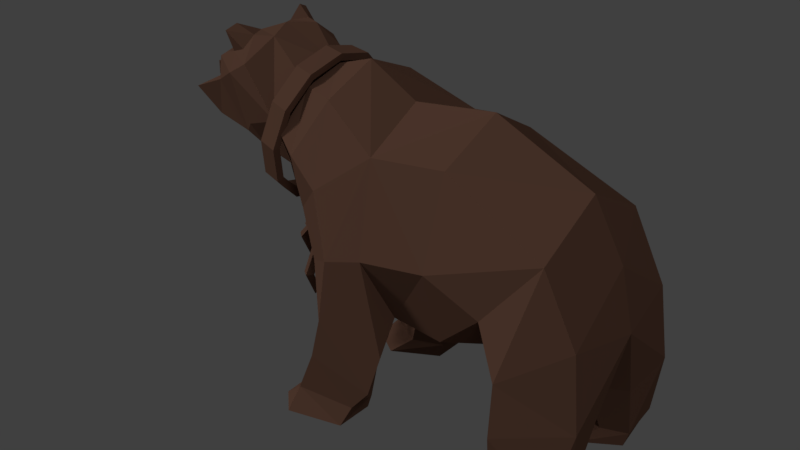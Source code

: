 # Source: bear.blend  (saved by Blender 2.79.0; exported with 4.5.12 LTS)
import bpy
from mathutils import Matrix  # noqa: F401  (used for matrix-valued properties, if any)

bpy.ops.wm.read_factory_settings(use_empty=True)
scene = bpy.context.scene
scene.name = 'Scene'

# ---- collections
col_collection_1 = bpy.data.collections.new('Collection 1'); scene.collection.children.link(col_collection_1)

# ---- materials (node trees are filled in below, after node groups)
mat_color = bpy.data.materials.new('color')
mat_color.alpha_threshold = 0.0
mat_color.use_transparent_shadow = False
mat_color.diffuse_color = (0.1522, 0.07681, 0.05175, 1.0)
mat_color.specular_color = (0.001783, 0.001783, 0.001783)
mat_color.roughness = 0.5

# ---- material node trees

# ---- world
world_world = bpy.data.worlds.new('World'); scene.world = world_world
world_world.color = (0.05088, 0.05088, 0.05088)
world_world.use_sun_shadow = False
world_world.sun_shadow_jitter_overblur = 0.0
world_world.cycles.sampling_method = 'MANUAL'

# ---- lights
light_hemi_001 = bpy.data.lights.new('Hemi.001', 'SUN')
light_hemi_001.transmission_factor = 0.0
light_hemi_001.cutoff_distance = 5.5
light_hemi_001.angle = 0.1993
light_hemi_001.energy = 1.0
light_hemi_001.shadow_buffer_clip_start = 0.5
light_hemi_001.shadow_soft_size = 0.1
light_hemi_001.shadow_cascade_max_distance = 1000.0
light_hemi = bpy.data.lights.new('Hemi', 'SUN')
light_hemi.transmission_factor = 0.0
light_hemi.angle = 0.1993
light_hemi.energy = 0.53
light_hemi.shadow_buffer_clip_start = 0.5
light_hemi.shadow_soft_size = 0.1
light_hemi.shadow_cascade_max_distance = 1000.0

# ---- meshes
me_plane = bpy.data.meshes.new('Plane')
me_plane.from_pydata([(-0.2445, -0.601, 1.163), (0.1648, -0.5782, 1.221), (-0.86, -0.2412, 1.083), (-0.8011, -0.3927, 0.1147), (-0.3611, -0.5657, 0.1375), (-0.1429, -0.5599, 0.5701), (-1.368, -0.2257, 2.1), (-0.1702, -0.4009, 0.7526), (0.1517, -0.403, 0.7264), (0.3761, -0.3031, 0.7579), (-0.698, -0.3628, 0.6261), (0.6362, -0.3168, 0.345), (1.063, -0.4628, 0.573), (0.7979, -0.4423, 1.435), (0.1471, -0.385, 1.732), (-0.2831, -0.4587, 1.711), (-1.381, -0.3059, 2.031), (-1.788, -0.1538, 1.495), (-1.954, -0.1867, 1.645), (-1.679, -0.2375, 1.764), (-1.677, -0.2184, 1.909), (-1.468, -0.2969, 2.0), (-1.419, -0.1208, 2.099), (-1.493, -0.3297, 2.126), (-1.473, -0.2585, 2.157), (-1.493, -0.2062, 1.47), (-1.255, -0.1764, 2.103), (-0.6781, -0.3496, 1.903), (-0.9517, -0.2292, 1.887), (0.7921, -0.1152, 0.4407), (0.4823, -0.522, 1.044), (0.6668, -0.6662, 0.4853), (0.5228, -0.3678, 0.6026), (1.008, -0.439, 1.027), (0.6531, -0.6202, 0.7918), (-0.6233, -0.5491, 1.45), (-0.8473, -0.4851, 1.574), (-1.074, -0.3834, 1.69), (-1.306, -0.3714, 1.974), (-1.442, -0.3678, 1.893), (-1.358, -0.309, 1.58), (-1.329, -0.2137, 1.411), (-1.083, -0.2615, 1.391), (-0.8076, -0.4488, 1.257), (-0.5278, -0.6408, 0.7032), (-0.7421, -0.3328, 0.8904), (-0.6408, -0.5426, 1.019), (-0.4665, -0.6412, 1.105), (-0.6136, -0.1454, 0.7938), (-0.4351, -0.1214, 0.6621), (-0.7293, -0.617, 0.1532), (-0.5795, -0.2647, 0.1063), (-0.4804, -0.181, 0.5575), (-0.3924, -0.3525, 0.09785), (-0.2941, -0.3353, 0.5698), (-0.7641, -0.6876, 1.118e-08), (-0.7064, -0.1952, 1.118e-08), (-0.895, -0.3234, 1.118e-08), (-0.9018, -0.5518, 1.118e-08), (-0.4236, -0.6, 1.118e-08), (-0.4236, -0.3523, 1.118e-08), (-0.7278, -0.3777, 0.3702), (-0.2328, -0.5663, 0.2922), (-0.6068, -0.6289, 0.428), (-0.5082, -0.2228, 0.3317), (-0.3516, -0.3404, 0.3336), (0.5971, -0.3206, 0.1102), (0.9706, -0.55, 0.1314), (0.6532, -0.6208, 0.1527), (0.8201, -0.2398, 0.1025), (0.9766, -0.3071, 0.09465), (0.5943, -0.6531, 1.118e-08), (0.7157, -0.1559, 1.118e-08), (0.5227, -0.2422, 1.118e-08), (0.4256, -0.4495, 1.118e-08), (0.9079, -0.5712, 1.118e-08), (0.9482, -0.3018, 1.118e-08), (1.013, -0.1847, 0.4741), (-0.1675, -1.614e-08, 0.6674), (0.1393, -1.614e-08, 0.6325), (-0.2445, 0.601, 1.163), (0.1648, 0.5782, 1.221), (-0.8214, 0.2263, 1.108), (-0.8011, 0.3927, 0.1147), (-0.3611, 0.5657, 0.1375), (-0.1429, 0.5599, 0.5701), (-1.368, 0.2257, 2.1), (-0.1702, 0.4009, 0.7526), (0.1517, 0.403, 0.7264), (0.3761, 0.3031, 0.7579), (0.5024, -1.614e-08, 0.8123), (-1.077, -1.614e-08, 1.241), (-1.316, -1.614e-08, 1.358), (-1.544, -1.614e-08, 1.338), (-0.698, 0.3628, 0.6261), (-1.9, -1.614e-08, 1.428), (-2.001, -1.614e-08, 1.628), (-1.761, -1.614e-08, 1.766), (-1.72, -1.614e-08, 1.894), (-1.333, -1.614e-08, 2.13), (-0.9251, -1.614e-08, 1.967), (-0.6726, -1.614e-08, 2.05), (-0.351, -1.614e-08, 1.874), (0.1815, -1.614e-08, 1.943), (0.7957, -1.614e-08, 1.665), (0.9874, -1.614e-08, 1.322), (0.6362, 0.3168, 0.345), (1.063, 0.4628, 0.573), (0.7979, 0.4423, 1.435), (0.1471, 0.385, 1.732), (-0.2831, 0.4587, 1.711), (-1.381, 0.3059, 2.031), (-1.788, 0.1538, 1.495), (-1.954, 0.1867, 1.645), (-1.679, 0.2375, 1.764), (-1.677, 0.2184, 1.909), (-1.468, 0.2969, 2.0), (-1.419, 0.1208, 2.099), (-1.493, 0.3297, 2.126), (-1.473, 0.2585, 2.157), (-1.493, 0.2062, 1.47), (-1.255, 0.1764, 2.103), (-0.6781, 0.3496, 1.903), (-0.9517, 0.2292, 1.887), (0.7921, 0.1152, 0.4407), (0.4823, 0.522, 1.044), (0.6668, 0.6662, 0.4853), (0.5228, 0.3678, 0.6026), (1.008, 0.439, 1.027), (0.6531, 0.6202, 0.7918), (1.07, -1.614e-08, 0.9576), (-0.6233, 0.5491, 1.45), (-0.8473, 0.4851, 1.574), (-1.074, 0.3834, 1.69), (-1.306, 0.3714, 1.974), (-1.442, 0.3678, 1.893), (-1.358, 0.309, 1.58), (-1.329, 0.2137, 1.411), (-1.083, 0.2615, 1.391), (-0.7413, 0.4186, 1.261), (-0.8727, 0.3761, 1.329), (-0.7985, -1.614e-08, 0.9974), (-0.554, -1.614e-08, 0.7896), (-0.5278, 0.6408, 0.7032), (-0.7421, 0.3328, 0.8904), (-0.6408, 0.5426, 1.019), (-0.4665, 0.6412, 1.105), (-0.6136, 0.1454, 0.7938), (-0.4351, 0.1214, 0.6621), (-0.7293, 0.617, 0.1532), (-0.5795, 0.2647, 0.1063), (-0.4804, 0.181, 0.5575), (-0.3924, 0.3525, 0.09785), (-0.2941, 0.3353, 0.5698), (-0.7641, 0.6876, 1.118e-08), (-0.7064, 0.1952, 1.118e-08), (-0.895, 0.3234, 1.118e-08), (-0.9018, 0.5518, 1.118e-08), (-0.4236, 0.6, 1.118e-08), (-0.4236, 0.3523, 1.118e-08), (-0.7278, 0.3777, 0.3702), (-0.2328, 0.5663, 0.2922), (-0.6068, 0.6289, 0.428), (-0.5082, 0.2228, 0.3317), (-0.3516, 0.3404, 0.3336), (0.5971, 0.3206, 0.1102), (0.9706, 0.55, 0.1314), (0.6532, 0.6208, 0.1527), (0.8201, 0.2398, 0.1025), (0.9766, 0.3071, 0.09465), (0.5943, 0.6531, 1.118e-08), (0.7157, 0.1559, 1.118e-08), (0.5227, 0.2422, 1.118e-08), (0.4256, 0.4495, 1.118e-08), (0.9079, 0.5712, 1.118e-08), (0.9482, 0.3018, 1.118e-08), (1.013, 0.1847, 0.4741), (-1.712, -0.2063, 1.785), (-1.712, -0.2063, 1.867), (-1.736, -0.1284, 1.785), (-1.736, -0.1284, 1.867), (-1.634, -0.182, 1.785), (-1.634, -0.182, 1.867), (-1.658, -0.1042, 1.785), (-1.658, -0.1042, 1.867), (-1.712, 0.2063, 1.785), (-1.712, 0.2063, 1.867), (-1.736, 0.1284, 1.785), (-1.736, 0.1284, 1.867), (-1.634, 0.182, 1.785), (-1.634, 0.182, 1.867), (-1.658, 0.1042, 1.785), (-1.658, 0.1042, 1.867), (-1.119, 0.4653, 1.596), (-1.167, 0.4082, 1.361), (-1.201, 0.244, 1.186), (-1.214, 0.0168, 1.119), (-1.204, -0.2125, 1.178), (-1.172, -0.3824, 1.347), (-1.124, -0.4473, 1.58), (-1.072, -0.3902, 1.815), (-1.032, -0.226, 1.989), (-1.015, 0.001222, 2.055), (-1.029, 0.2306, 1.996), (-1.067, 0.4005, 1.828), (-0.9987, 0.4867, 1.572), (-1.047, 0.4274, 1.338), (-1.081, 0.2559, 1.162), (-1.094, 0.01691, 1.095), (-1.084, -0.2244, 1.154), (-1.052, -0.4019, 1.324), (-1.004, -0.4692, 1.557), (-0.9528, -0.4098, 1.79), (-0.912, -0.2384, 1.964), (-0.8953, 0.0005097, 2.031), (-0.909, 0.2417, 1.972), (-0.9478, 0.4192, 1.804), (-1.112, 0.4206, 1.594), (-1.157, 0.369, 1.381), (-1.191, 0.2209, 1.223), (-1.205, 0.01603, 1.163), (-1.194, -0.1907, 1.216), (-1.162, -0.3439, 1.369), (-1.117, -0.4026, 1.58), (-1.071, -0.3509, 1.792), (-1.037, -0.2029, 1.95), (-1.024, 0.001987, 2.01), (-1.034, 0.2087, 1.957), (-1.067, 0.3619, 1.805), (-0.9917, 0.4419, 1.57), (-1.037, 0.3876, 1.357), (-1.071, 0.2317, 1.199), (-1.085, 0.0161, 1.139), (-1.074, -0.2015, 1.192), (-1.042, -0.3628, 1.345), (-0.9967, -0.4245, 1.556), (-0.9511, -0.3702, 1.768), (-0.917, -0.2143, 1.926), (-0.9036, 0.001319, 1.986), (-0.9145, 0.2189, 1.933), (-0.9468, 0.3802, 1.781), (-1.047, 0.06373, 0.7568), (-0.9964, 0.03959, 0.7565), (-1.013, -0.005383, 0.7572), (-1.065, 0.01872, 0.7575), (-1.161, 0.04557, 0.6041), (-1.152, 0.007855, 0.5646), (-1.137, -0.03369, 0.6043), (-1.146, 0.003693, 0.6437), (-1.266, 0.03649, 0.7578), (-1.294, 5.393e-05, 0.7576), (-1.243, -0.0437, 0.758), (-1.217, -0.005506, 0.7581), (-1.146, 0.03759, 0.9082), (-1.135, 0.005062, 0.9464), (-1.119, -0.03478, 0.9088), (-1.135, 0.002733, 0.8705), (-1.054, -0.101, 0.9148), (-1.083, -0.1445, 0.9147), (-1.134, -0.1133, 0.9145), (-1.105, -0.06956, 0.9146), (-1.101, 0.009216, 0.7636), (-1.141, 0.001516, 0.7251), (-1.178, -0.003782, 0.7639), (-1.137, 0.001567, 0.8024), (-1.125, 0.1058, 0.9132), (-1.164, 0.1369, 0.9128), (-1.196, 0.1011, 0.9131), (-1.154, 0.06647, 0.9136), (-1.1, 0.0127, 1.063), (-1.144, 0.01295, 1.101), (-1.182, 0.01086, 1.062), (-1.138, 0.009072, 1.025), (-1.259, -0.02059, 1.095), (-1.303, 0.02125, 1.094), (-1.268, 0.05656, 1.094), (-1.224, 0.01504, 1.095), (-1.121, -0.03367, 0.9472), (-1.134, 0.003551, 0.909), (-1.146, 0.03976, 0.9466), (-1.136, 0.007111, 0.9847), (-1.02, -0.02005, 1.097), (-0.9902, 0.01984, 1.097), (-1.034, 0.05477, 1.096), (-1.064, 0.01516, 1.096), (-1.153, -0.02223, 1.246), (-1.157, 0.01692, 1.285), (-1.156, 0.05641, 1.246), (-1.152, 0.01698, 1.207), (-1.208, 0.1259, 0.5639), (-1.177, 0.1655, 0.5633), (-1.14, 0.128, 0.5633), (-1.169, 0.08704, 0.5639), (-1.196, 0.04164, 0.4209), (-1.157, 0.05076, 0.3814), (-1.119, 0.03994, 0.4183), (-1.157, 0.02919, 0.4579), (-1.163, -0.1085, 0.564), (-1.118, -0.1421, 0.5635), (-1.085, -0.1009, 0.5635), (-1.132, -0.06896, 0.564), (-1.18, -0.003186, 0.719), (-1.139, 0.001301, 0.7576), (-1.103, 0.009177, 0.7186), (-1.144, 0.002438, 0.6798), (-1.19, -0.02244, 0.4076), (-1.154, -0.009518, 0.4457), (-1.149, -0.03407, 0.3719), (-1.112, -0.0196, 0.4098)], [(90, 105)], [(7, 8, 1, 0), (78, 79, 8, 7), (90, 9, 8, 79), (15, 14, 103, 102), (1, 14, 15), (104, 103, 14, 13), (13, 14, 1), (104, 13, 105), (98, 97, 19, 20), (97, 96, 18, 19), (95, 17, 18), (21, 23, 24, 22), (20, 21, 22), (98, 22, 99), (93, 25, 17, 95), (17, 25, 19, 18), (23, 16, 6, 24), (24, 6, 22), (23, 21, 16), (26, 99, 22, 6), (100, 28, 27, 101), (101, 27, 15, 102), (8, 9, 30), (1, 8, 30), (13, 1, 30), (13, 30, 34), (32, 34, 30, 9), (31, 34, 32), (12, 33, 34), (13, 33, 105), (12, 130, 33), (29, 90, 130, 77), (33, 130, 105), (28, 37, 36, 27), (27, 36, 35, 15), (100, 99, 26, 28), (38, 26, 6, 16), (37, 28, 26, 38), (21, 39, 38, 16), (39, 21, 20), (19, 39, 20), (25, 40, 39, 19), (37, 38, 39, 40), (41, 40, 25), (41, 42, 37, 40), (92, 91, 42, 41), (92, 41, 25, 93), (35, 36, 43), (36, 37, 42, 43), (2, 43, 42, 91), (45, 46, 43, 2), (10, 44, 46, 45), (15, 35, 47, 0), (46, 44, 47), (47, 35, 43, 46), (0, 47, 44, 5), (0, 5, 7), (2, 91, 141), (45, 2, 141), (142, 48, 45, 141), (78, 49, 48, 142), (78, 7, 49), (61, 63, 44, 10), (62, 5, 44, 63), (61, 10, 52, 64), (65, 64, 52, 54), (62, 65, 54, 5), (5, 54, 7), (49, 7, 54, 52), (52, 10, 48, 49), (10, 45, 48), (57, 3, 51, 56), (58, 3, 57), (50, 3, 58), (55, 50, 58), (59, 4, 50, 55), (53, 4, 59, 60), (53, 60, 56, 51), (4, 53, 65, 62), (53, 51, 64, 65), (3, 61, 64, 51), (4, 62, 63, 50), (3, 50, 63, 61), (57, 56, 55, 58), (59, 55, 56, 60), (73, 66, 69, 72), (74, 66, 73), (68, 66, 74), (71, 68, 74), (75, 67, 68, 71), (70, 67, 75, 76), (70, 76, 72, 69), (73, 72, 71, 74), (75, 71, 72, 76), (68, 31, 11, 66), (31, 68, 67, 12), (69, 29, 77, 70), (69, 66, 11, 29), (32, 90, 29, 11), (90, 32, 9), (77, 130, 12), (70, 77, 12, 67), (31, 12, 34), (87, 80, 81, 88), (78, 87, 88, 79), (90, 79, 88, 89), (110, 102, 103, 109), (110, 109, 81), (104, 108, 109, 103), (108, 81, 109), (104, 105, 108), (98, 115, 114, 97), (97, 114, 113, 96), (113, 112, 95), (116, 117, 119, 118), (117, 116, 115), (98, 99, 117), (93, 95, 112, 120), (112, 113, 114, 120), (118, 119, 86, 111), (119, 117, 86), (118, 111, 116), (121, 86, 117, 99), (100, 101, 122, 123), (101, 102, 110, 122), (88, 125, 89), (81, 125, 88), (108, 125, 81), (129, 125, 108), (127, 89, 125, 129), (127, 129, 126), (107, 129, 128), (108, 105, 128), (107, 128, 130), (124, 176, 130, 90), (128, 105, 130), (123, 122, 132, 133), (122, 110, 131, 132), (100, 123, 121, 99), (134, 111, 86, 121), (133, 134, 121, 123), (116, 111, 134, 135), (135, 115, 116), (114, 115, 135), (120, 114, 135, 136), (133, 136, 135, 134), (137, 120, 136), (137, 136, 133, 138), (92, 137, 138, 91), (92, 93, 120, 137), (139, 82, 140), (131, 139, 140, 132), (132, 140, 138, 133), (82, 91, 138, 140), (144, 82, 139, 145), (94, 144, 145, 143), (110, 80, 146, 131), (145, 146, 143), (146, 145, 139, 131), (80, 85, 143, 146), (80, 87, 85), (82, 141, 91), (144, 141, 82), (142, 141, 144, 147), (78, 142, 147, 148), (78, 148, 87), (160, 94, 143, 162), (161, 162, 143, 85), (160, 163, 151, 94), (164, 153, 151, 163), (161, 85, 153, 164), (85, 87, 153), (148, 151, 153, 87), (151, 148, 147, 94), (94, 147, 144), (156, 155, 150, 83), (157, 156, 83), (149, 157, 83), (154, 157, 149), (158, 154, 149, 84), (152, 159, 158, 84), (152, 150, 155, 159), (84, 161, 164, 152), (152, 164, 163, 150), (83, 150, 163, 160), (84, 149, 162, 161), (83, 160, 162, 149), (156, 157, 154, 155), (158, 159, 155, 154), (172, 171, 168, 165), (173, 172, 165), (167, 173, 165), (170, 173, 167), (174, 170, 167, 166), (169, 175, 174, 166), (169, 168, 171, 175), (172, 173, 170, 171), (174, 175, 171, 170), (167, 165, 106, 126), (126, 107, 166, 167), (168, 169, 176, 124), (168, 124, 106, 165), (127, 106, 124, 90), (90, 89, 127), (176, 107, 130), (169, 166, 107, 176), (126, 129, 107), (98, 20, 22), (96, 95, 18), (96, 113, 95), (98, 117, 115), (0, 1, 15), (80, 110, 81), (128, 129, 108), (33, 13, 34), (11, 31, 32), (106, 127, 126), (177, 178, 180, 179), (179, 180, 184, 183), (183, 184, 182, 181), (181, 182, 178, 177), (179, 183, 181, 177), (184, 180, 178, 182), (185, 187, 188, 186), (187, 191, 192, 188), (191, 189, 190, 192), (189, 185, 186, 190), (187, 185, 189, 191), (192, 190, 186, 188), (201, 200, 212, 213), (198, 197, 209, 210), (193, 204, 216, 205), (195, 194, 206, 207), (202, 201, 213, 214), (199, 198, 210, 211), (196, 195, 207, 208), (203, 202, 214, 215), (200, 199, 211, 212), (197, 196, 208, 209), (204, 203, 215, 216), (194, 193, 205, 206), (225, 237, 236, 224), (222, 234, 233, 221), (217, 229, 240, 228), (219, 231, 230, 218), (226, 238, 237, 225), (223, 235, 234, 222), (220, 232, 231, 219), (227, 239, 238, 226), (224, 236, 235, 223), (221, 233, 232, 220), (228, 240, 239, 227), (218, 230, 229, 217), (193, 194, 218, 217), (194, 195, 219, 218), (195, 196, 220, 219), (196, 197, 221, 220), (197, 198, 222, 221), (198, 199, 223, 222), (199, 200, 224, 223), (200, 201, 225, 224), (201, 202, 226, 225), (202, 203, 227, 226), (203, 204, 228, 227), (204, 193, 217, 228), (206, 205, 229, 230), (207, 206, 230, 231), (208, 207, 231, 232), (209, 208, 232, 233), (210, 209, 233, 234), (211, 210, 234, 235), (212, 211, 235, 236), (213, 212, 236, 237), (214, 213, 237, 238), (215, 214, 238, 239), (216, 215, 239, 240), (205, 216, 240, 229), (241, 245, 248, 244), (242, 246, 245, 241), (243, 247, 246, 242), (244, 248, 247, 243), (245, 249, 252, 248), (246, 250, 249, 245), (247, 251, 250, 246), (248, 252, 251, 247), (249, 253, 256, 252), (250, 254, 253, 249), (251, 255, 254, 250), (252, 256, 255, 251), (253, 241, 244, 256), (254, 242, 241, 253), (255, 243, 242, 254), (256, 244, 243, 255), (257, 261, 264, 260), (258, 262, 261, 257), (259, 263, 262, 258), (260, 264, 263, 259), (261, 265, 268, 264), (262, 266, 265, 261), (263, 267, 266, 262), (264, 268, 267, 263), (265, 269, 272, 268), (266, 270, 269, 265), (267, 271, 270, 266), (268, 272, 271, 267), (269, 257, 260, 272), (270, 258, 257, 269), (271, 259, 258, 270), (272, 260, 259, 271), (273, 277, 280, 276), (274, 278, 277, 273), (275, 279, 278, 274), (276, 280, 279, 275), (277, 281, 284, 280), (278, 282, 281, 277), (279, 283, 282, 278), (280, 284, 283, 279), (281, 285, 288, 284), (282, 286, 285, 281), (283, 287, 286, 282), (284, 288, 287, 283), (285, 273, 276, 288), (286, 274, 273, 285), (287, 275, 274, 286), (288, 276, 275, 287), (289, 293, 296, 292), (290, 294, 293, 289), (291, 295, 294, 290), (292, 296, 295, 291), (305, 297, 300, 306), (307, 298, 297, 305), (308, 299, 298, 307), (306, 300, 299, 308), (297, 301, 304, 300), (298, 302, 301, 297), (299, 303, 302, 298), (300, 304, 303, 299), (301, 289, 292, 304), (302, 290, 289, 301), (303, 291, 290, 302), (304, 292, 291, 303), (306, 308, 307, 305), (296, 293, 294, 295)])
_uv = me_plane.uv_layers.new(name='UVMap')
_uv.uv.foreach_set('vector', [0.3156, 0.5695, 0.3173, 0.5614, 0.3332, 0.5654, 0.3289, 0.5742, 0.3969, 0.6589, 0.3982, 0.6682, 0.3868, 0.6689, 0.3855, 0.6592, 0.4011, 0.6775, 0.3911, 0.675, 0.3868, 0.6689, 0.3982, 0.6682, 0.3748, 0.5829, 0.3683, 0.5941, 0.3552, 0.5904, 0.3611, 0.5766, 0.3786, 0.6021, 0.3683, 0.5941, 0.3748, 0.5829, 0.3519, 0.6109, 0.3552, 0.5904, 0.3683, 0.5941, 0.3664, 0.6162, 0.3664, 0.6162, 0.3683, 0.5941, 0.3786, 0.6021, 0.3519, 0.6109, 0.3664, 0.6162, 0.3534, 0.6205, 0.3293, 0.6279, 0.3256, 0.6271, 0.3294, 0.6219, 0.3331, 0.6241, 0.4351, 0.6931, 0.4289, 0.6925, 0.4283, 0.6876, 0.4351, 0.6863, 0.3154, 0.6259, 0.3202, 0.622, 0.3234, 0.6276, 0.3691, 0.6919, 0.3652, 0.6919, 0.3654, 0.6899, 0.3691, 0.6869, 0.4497, 0.6165, 0.4457, 0.6133, 0.4497, 0.6083, 0.4495, 0.5822, 0.4465, 0.5724, 0.4495, 0.569, 0.3157, 0.6161, 0.3224, 0.6139, 0.3202, 0.622, 0.3154, 0.6259, 0.3202, 0.622, 0.3224, 0.6139, 0.3294, 0.6219, 0.3234, 0.6276, 0.3791, 0.5436, 0.3783, 0.5478, 0.3752, 0.5468, 0.3766, 0.5434, 0.3766, 0.5434, 0.3752, 0.5468, 0.3728, 0.5449, 0.3418, 0.6211, 0.3381, 0.6192, 0.3397, 0.6174, 0.3727, 0.5497, 0.3683, 0.5462, 0.3728, 0.5449, 0.3752, 0.5468, 0.3659, 0.5596, 0.3733, 0.5611, 0.3738, 0.569, 0.3626, 0.5655, 0.3626, 0.5655, 0.3738, 0.569, 0.3748, 0.5829, 0.3611, 0.5766, 0.3277, 0.6937, 0.3225, 0.6937, 0.3228, 0.6823, 0.3332, 0.5654, 0.3173, 0.5614, 0.33, 0.5561, 0.3418, 0.5548, 0.3332, 0.5654, 0.33, 0.5561, 0.3418, 0.5548, 0.33, 0.5561, 0.3258, 0.5472, 0.3163, 0.5512, 0.3258, 0.5472, 0.33, 0.5561, 0.3185, 0.5577, 0.3183, 0.5421, 0.3258, 0.5472, 0.3163, 0.5512, 0.3728, 0.6345, 0.3683, 0.6271, 0.3791, 0.6213, 0.3664, 0.6162, 0.3683, 0.6271, 0.3534, 0.6205, 0.3031, 0.6545, 0.3183, 0.6635, 0.3049, 0.6673, 0.4222, 0.6779, 0.4283, 0.6915, 0.4109, 0.6915, 0.415, 0.6769, 0.3049, 0.6673, 0.3183, 0.6635, 0.3189, 0.6736, 0.3733, 0.5611, 0.3807, 0.561, 0.3825, 0.5692, 0.3738, 0.569, 0.3738, 0.569, 0.3825, 0.5692, 0.3833, 0.5773, 0.3748, 0.5829, 0.3659, 0.5596, 0.3683, 0.5462, 0.3727, 0.5497, 0.3733, 0.5611, 0.3799, 0.5509, 0.3727, 0.5497, 0.3752, 0.5468, 0.3783, 0.5478, 0.3807, 0.561, 0.3733, 0.5611, 0.3727, 0.5497, 0.3799, 0.5509, 0.3381, 0.6192, 0.3364, 0.6162, 0.3397, 0.6139, 0.3397, 0.6174, 0.3364, 0.6162, 0.3381, 0.6192, 0.3331, 0.6241, 0.3294, 0.6219, 0.3364, 0.6162, 0.3331, 0.6241, 0.3224, 0.6139, 0.3278, 0.6107, 0.3364, 0.6162, 0.3294, 0.6219, 0.3339, 0.6043, 0.3397, 0.6139, 0.3364, 0.6162, 0.3278, 0.6107, 0.3222, 0.609, 0.3278, 0.6107, 0.3224, 0.6139, 0.3222, 0.609, 0.3241, 0.6021, 0.3339, 0.6043, 0.3278, 0.6107, 0.3964, 0.6192, 0.3967, 0.6272, 0.3899, 0.6265, 0.3903, 0.619, 0.3964, 0.6192, 0.3903, 0.619, 0.3901, 0.6136, 0.3951, 0.6126, 0.3331, 0.5879, 0.3339, 0.5959, 0.3251, 0.5911, 0.3339, 0.5959, 0.3339, 0.6043, 0.3241, 0.6021, 0.3251, 0.5911, 0.3172, 0.5928, 0.3251, 0.5911, 0.3241, 0.6021, 0.3165, 0.6035, 0.3141, 0.5861, 0.3212, 0.5826, 0.3251, 0.5911, 0.3172, 0.5928, 0.3078, 0.5811, 0.3149, 0.5743, 0.3212, 0.5826, 0.3141, 0.5861, 0.3414, 0.5844, 0.3331, 0.5879, 0.3262, 0.5782, 0.3289, 0.5742, 0.3212, 0.5826, 0.3149, 0.5743, 0.3262, 0.5782, 0.3262, 0.5782, 0.3331, 0.5879, 0.3251, 0.5911, 0.3212, 0.5826, 0.3289, 0.5742, 0.3262, 0.5782, 0.3149, 0.5743, 0.3131, 0.5643, 0.3827, 0.6345, 0.3827, 0.6515, 0.3775, 0.6471, 0.3894, 0.6356, 0.3967, 0.6272, 0.3963, 0.6375, 0.3858, 0.6409, 0.3894, 0.6356, 0.3963, 0.6375, 0.396, 0.6464, 0.3914, 0.645, 0.3858, 0.6409, 0.3963, 0.6375, 0.3969, 0.6589, 0.392, 0.6513, 0.3914, 0.645, 0.396, 0.6464, 0.3969, 0.6589, 0.3855, 0.6592, 0.392, 0.6513, 0.3008, 0.5782, 0.3067, 0.5726, 0.3149, 0.5743, 0.3078, 0.5811, 0.305, 0.5626, 0.3131, 0.5643, 0.3149, 0.5743, 0.3067, 0.5726, 0.4357, 0.6329, 0.4341, 0.6256, 0.443, 0.6244, 0.4437, 0.6308, 0.4379, 0.6103, 0.4434, 0.6084, 0.4453, 0.6152, 0.4388, 0.6177, 0.432, 0.6107, 0.4379, 0.6103, 0.4388, 0.6177, 0.4324, 0.6197, 0.4324, 0.6197, 0.4388, 0.6177, 0.4366, 0.6244, 0.4457, 0.6185, 0.4366, 0.6244, 0.4388, 0.6177, 0.4453, 0.6152, 0.3893, 0.651, 0.3833, 0.6445, 0.3914, 0.645, 0.392, 0.6513, 0.4437, 0.6394, 0.4498, 0.6359, 0.4498, 0.6435, 0.4372, 0.6454, 0.4364, 0.6408, 0.4436, 0.6379, 0.4437, 0.6427, 0.432, 0.6452, 0.4364, 0.6408, 0.4372, 0.6454, 0.4323, 0.6383, 0.4364, 0.6408, 0.432, 0.6452, 0.4488, 0.6922, 0.4447, 0.6922, 0.4484, 0.6863, 0.4471, 0.5978, 0.4498, 0.5967, 0.4498, 0.6079, 0.4457, 0.6083, 0.447, 0.5874, 0.4406, 0.5888, 0.4395, 0.5841, 0.4471, 0.5843, 0.4365, 0.603, 0.4364, 0.5999, 0.4457, 0.5967, 0.4426, 0.6012, 0.4406, 0.5888, 0.447, 0.5874, 0.4471, 0.5948, 0.441, 0.5944, 0.4365, 0.603, 0.4426, 0.6012, 0.4434, 0.6084, 0.4379, 0.6103, 0.4364, 0.6408, 0.4357, 0.6329, 0.4437, 0.6308, 0.4436, 0.6379, 0.2999, 0.5636, 0.305, 0.5626, 0.3067, 0.5726, 0.2982, 0.572, 0.2936, 0.5763, 0.2982, 0.572, 0.3067, 0.5726, 0.3008, 0.5782, 0.2938, 0.6865, 0.2995, 0.6823, 0.2978, 0.6971, 0.2936, 0.6933, 0.308, 0.6938, 0.2978, 0.6971, 0.2995, 0.6823, 0.308, 0.6864, 0.4462, 0.5535, 0.4454, 0.5492, 0.4519, 0.547, 0.4522, 0.5516, 0.4395, 0.5538, 0.4454, 0.5492, 0.4462, 0.5535, 0.4397, 0.5459, 0.4454, 0.5492, 0.4395, 0.5538, 0.4438, 0.5768, 0.4395, 0.5773, 0.445, 0.569, 0.445, 0.5833, 0.4413, 0.5841, 0.4395, 0.5773, 0.4438, 0.5768, 0.3055, 0.6389, 0.2983, 0.6413, 0.2967, 0.637, 0.3051, 0.6359, 0.4181, 0.6655, 0.4198, 0.6629, 0.4277, 0.6652, 0.4231, 0.6671, 0.4466, 0.6549, 0.4429, 0.6603, 0.4387, 0.6454, 0.446, 0.6479, 0.432, 0.6526, 0.4387, 0.6454, 0.4429, 0.6603, 0.4349, 0.6603, 0.3086, 0.5385, 0.3183, 0.5421, 0.3095, 0.5456, 0.3029, 0.5434, 0.2936, 0.6501, 0.2937, 0.6399, 0.2983, 0.6413, 0.3031, 0.6545, 0.4231, 0.6671, 0.4222, 0.6779, 0.415, 0.6769, 0.4181, 0.6655, 0.4519, 0.547, 0.4454, 0.5492, 0.445, 0.5422, 0.4522, 0.5385, 0.3887, 0.6808, 0.4011, 0.6775, 0.3964, 0.6894, 0.389, 0.6861, 0.4011, 0.6775, 0.3887, 0.6808, 0.3911, 0.675, 0.3107, 0.6498, 0.3183, 0.6635, 0.3031, 0.6545, 0.3055, 0.6389, 0.3107, 0.6498, 0.3031, 0.6545, 0.2983, 0.6413, 0.3833, 0.6258, 0.3728, 0.6345, 0.3791, 0.6213, 0.419, 0.5615, 0.423, 0.5744, 0.4107, 0.5762, 0.4095, 0.5607, 0.3969, 0.6589, 0.4095, 0.657, 0.4109, 0.6667, 0.3982, 0.6682, 0.4011, 0.6775, 0.3982, 0.6682, 0.4109, 0.6667, 0.4092, 0.6733, 0.4521, 0.5634, 0.4395, 0.569, 0.4401, 0.5553, 0.4521, 0.5538, 0.4226, 0.591, 0.4092, 0.5917, 0.4107, 0.5762, 0.3519, 0.6109, 0.3418, 0.6115, 0.3469, 0.5901, 0.3552, 0.5904, 0.3906, 0.5827, 0.4107, 0.5762, 0.4092, 0.5917, 0.3186, 0.6823, 0.3189, 0.6736, 0.331, 0.6732, 0.3324, 0.6475, 0.3363, 0.6434, 0.3402, 0.6454, 0.3353, 0.6503, 0.3353, 0.6503, 0.3402, 0.6454, 0.3407, 0.6543, 0.3374, 0.6581, 0.401, 0.5975, 0.3997, 0.6037, 0.3941, 0.6013, 0.3608, 0.6869, 0.3608, 0.6927, 0.3574, 0.6905, 0.3572, 0.6883, 0.3312, 0.6357, 0.3366, 0.6361, 0.3363, 0.6434, 0.3744, 0.5385, 0.3683, 0.5462, 0.3661, 0.5436, 0.3951, 0.6126, 0.3941, 0.6013, 0.3997, 0.6037, 0.4025, 0.6125, 0.3708, 0.6361, 0.3775, 0.6345, 0.3764, 0.6429, 0.3656, 0.6424, 0.3611, 0.6908, 0.3608, 0.6893, 0.3637, 0.6869, 0.3652, 0.6887, 0.3622, 0.5407, 0.3661, 0.5436, 0.3627, 0.5444, 0.3611, 0.6908, 0.3652, 0.6887, 0.3652, 0.6913, 0.3629, 0.5478, 0.3627, 0.5444, 0.3661, 0.5436, 0.3683, 0.5462, 0.4308, 0.6594, 0.4243, 0.6629, 0.4184, 0.6546, 0.4273, 0.6544, 0.3626, 0.5655, 0.3611, 0.5766, 0.3493, 0.5781, 0.3543, 0.5653, 0.4095, 0.5607, 0.4009, 0.5707, 0.4019, 0.5616, 0.4107, 0.5762, 0.4009, 0.5707, 0.4095, 0.5607, 0.3906, 0.5827, 0.4009, 0.5707, 0.4107, 0.5762, 0.3969, 0.5631, 0.4009, 0.5707, 0.3906, 0.5827, 0.3406, 0.6682, 0.3412, 0.6742, 0.3312, 0.6742, 0.3318, 0.6653, 0.3406, 0.6682, 0.3318, 0.6653, 0.3374, 0.6581, 0.3833, 0.5563, 0.3969, 0.5631, 0.3845, 0.5702, 0.331, 0.6732, 0.3189, 0.6736, 0.3312, 0.6627, 0.3308, 0.6496, 0.3312, 0.6627, 0.3183, 0.6635, 0.3697, 0.6766, 0.3656, 0.678, 0.3572, 0.6643, 0.3715, 0.6627, 0.3312, 0.6627, 0.3189, 0.6736, 0.3183, 0.6635, 0.4273, 0.6544, 0.4184, 0.6546, 0.4212, 0.643, 0.4281, 0.6465, 0.4331, 0.5967, 0.4226, 0.591, 0.4336, 0.5831, 0.4395, 0.5868, 0.3659, 0.5596, 0.3605, 0.5586, 0.3629, 0.5478, 0.3683, 0.5462, 0.3395, 0.6317, 0.3365, 0.6335, 0.3334, 0.6332, 0.333, 0.6311, 0.3654, 0.6551, 0.3764, 0.6546, 0.3775, 0.6596, 0.3674, 0.6627, 0.3366, 0.6361, 0.3365, 0.6335, 0.3395, 0.6317, 0.3407, 0.6362, 0.3407, 0.6362, 0.3363, 0.6434, 0.3366, 0.6361, 0.3402, 0.6454, 0.3363, 0.6434, 0.3407, 0.6362, 0.3656, 0.6424, 0.3764, 0.6429, 0.3766, 0.6499, 0.3668, 0.6469, 0.3654, 0.6551, 0.3668, 0.6469, 0.3766, 0.6499, 0.3764, 0.6546, 0.4031, 0.6178, 0.4025, 0.6125, 0.407, 0.6153, 0.3614, 0.6453, 0.3668, 0.6469, 0.3654, 0.6551, 0.3572, 0.6505, 0.3964, 0.6192, 0.4031, 0.6178, 0.4055, 0.6251, 0.3967, 0.6272, 0.3964, 0.6192, 0.3951, 0.6126, 0.4025, 0.6125, 0.4031, 0.6178, 0.4109, 0.6358, 0.4037, 0.6353, 0.4095, 0.6315, 0.4151, 0.6398, 0.4212, 0.6355, 0.4249, 0.6373, 0.4212, 0.643, 0.4212, 0.643, 0.4249, 0.6373, 0.432, 0.6394, 0.4281, 0.6465, 0.4037, 0.6353, 0.3967, 0.6272, 0.4055, 0.6251, 0.4095, 0.6315, 0.4244, 0.626, 0.4275, 0.6331, 0.4212, 0.6355, 0.4174, 0.6276, 0.4239, 0.6185, 0.4244, 0.626, 0.4174, 0.6276, 0.4141, 0.6181, 0.4226, 0.591, 0.423, 0.5744, 0.43, 0.5726, 0.4336, 0.5831, 0.4174, 0.6276, 0.4109, 0.6297, 0.4141, 0.6181, 0.4109, 0.6297, 0.4174, 0.6276, 0.4212, 0.6355, 0.4151, 0.6398, 0.423, 0.5744, 0.4198, 0.5561, 0.4319, 0.5602, 0.43, 0.5726, 0.3572, 0.6725, 0.352, 0.6611, 0.3572, 0.6558, 0.4037, 0.6353, 0.3963, 0.6375, 0.3967, 0.6272, 0.4382, 0.6863, 0.4402, 0.6932, 0.4351, 0.6932, 0.396, 0.6464, 0.3963, 0.6375, 0.4058, 0.6391, 0.4001, 0.6442, 0.4283, 0.6678, 0.4386, 0.6636, 0.4427, 0.6645, 0.4373, 0.6685, 0.3969, 0.6589, 0.3993, 0.6507, 0.4095, 0.657, 0.4253, 0.6109, 0.4239, 0.6185, 0.4141, 0.6181, 0.4174, 0.6102, 0.4226, 0.5475, 0.4342, 0.5517, 0.4319, 0.5602, 0.4198, 0.5561, 0.4483, 0.6787, 0.4398, 0.679, 0.4391, 0.672, 0.4481, 0.6711, 0.3493, 0.6472, 0.3493, 0.6547, 0.3434, 0.6529, 0.3447, 0.646, 0.357, 0.6468, 0.3572, 0.6558, 0.3493, 0.6547, 0.3493, 0.6472, 0.3572, 0.6558, 0.352, 0.6611, 0.3493, 0.6547, 0.3418, 0.6565, 0.3434, 0.6529, 0.3493, 0.6547, 0.352, 0.6611, 0.4391, 0.672, 0.4373, 0.6685, 0.4427, 0.6645, 0.4481, 0.6711, 0.4481, 0.6711, 0.4427, 0.6645, 0.4496, 0.6629, 0.4407, 0.6933, 0.4402, 0.6872, 0.4447, 0.6863, 0.4447, 0.6934, 0.4277, 0.5977, 0.432, 0.6004, 0.4279, 0.6032, 0.4217, 0.602, 0.4277, 0.5977, 0.4279, 0.6032, 0.4218, 0.5967, 0.4277, 0.5977, 0.4217, 0.602, 0.4286, 0.5385, 0.4395, 0.5386, 0.4378, 0.5432, 0.4264, 0.5427, 0.3496, 0.6399, 0.3495, 0.6367, 0.357, 0.6365, 0.3563, 0.6411, 0.3496, 0.6399, 0.3457, 0.6387, 0.3429, 0.6345, 0.3495, 0.6367, 0.3563, 0.6411, 0.357, 0.6468, 0.3493, 0.6472, 0.3496, 0.6399, 0.3496, 0.6399, 0.3493, 0.6472, 0.3447, 0.646, 0.3457, 0.6387, 0.4496, 0.6863, 0.4416, 0.6859, 0.4398, 0.679, 0.4483, 0.6787, 0.4264, 0.5427, 0.4378, 0.5432, 0.4342, 0.5517, 0.4226, 0.5475, 0.4279, 0.6032, 0.4253, 0.6109, 0.4174, 0.6102, 0.4217, 0.602, 0.3082, 0.6934, 0.308, 0.6866, 0.3122, 0.6823, 0.3139, 0.6969, 0.3225, 0.6843, 0.3225, 0.6916, 0.3139, 0.6969, 0.3122, 0.6823, 0.3775, 0.658, 0.3776, 0.6522, 0.382, 0.6515, 0.3815, 0.6581, 0.382, 0.6622, 0.3775, 0.658, 0.3815, 0.6581, 0.3393, 0.6835, 0.3312, 0.6892, 0.3317, 0.6835, 0.3393, 0.6886, 0.3312, 0.6892, 0.3393, 0.6835, 0.3891, 0.5387, 0.3991, 0.5388, 0.397, 0.5435, 0.387, 0.5428, 0.3238, 0.6357, 0.3231, 0.6328, 0.3309, 0.6311, 0.3312, 0.6355, 0.3238, 0.6357, 0.3206, 0.6352, 0.317, 0.6318, 0.3231, 0.6328, 0.3508, 0.688, 0.3442, 0.6869, 0.3418, 0.6792, 0.356, 0.6845, 0.3487, 0.6725, 0.356, 0.676, 0.356, 0.6845, 0.3418, 0.6792, 0.3393, 0.6835, 0.3317, 0.6835, 0.3316, 0.6764, 0.3393, 0.6742, 0.397, 0.5538, 0.3833, 0.5563, 0.387, 0.5428, 0.397, 0.5435, 0.3206, 0.6352, 0.3238, 0.6357, 0.3217, 0.6478, 0.3178, 0.6456, 0.3739, 0.6869, 0.3697, 0.6766, 0.3779, 0.678, 0.3806, 0.6844, 0.3796, 0.6695, 0.3779, 0.678, 0.3697, 0.6766, 0.3715, 0.6627, 0.3715, 0.6627, 0.3806, 0.6633, 0.3796, 0.6695, 0.3217, 0.6478, 0.3308, 0.6496, 0.3183, 0.6635, 0.3238, 0.6357, 0.3312, 0.6355, 0.3308, 0.6496, 0.3217, 0.6478, 0.397, 0.5538, 0.3969, 0.5631, 0.3833, 0.5563, 0.4495, 0.5822, 0.445, 0.5826, 0.4465, 0.5724, 0.3201, 0.6311, 0.3154, 0.6259, 0.3234, 0.6276, 0.395, 0.5967, 0.401, 0.5975, 0.3941, 0.6013, 0.3324, 0.6475, 0.3312, 0.6357, 0.3363, 0.6434, 0.3289, 0.5742, 0.3332, 0.5654, 0.3414, 0.5844, 0.423, 0.5744, 0.4226, 0.591, 0.4107, 0.5762, 0.3845, 0.5702, 0.3969, 0.5631, 0.3906, 0.5827, 0.3683, 0.6271, 0.3664, 0.6162, 0.3791, 0.6213, 0.3095, 0.5456, 0.3183, 0.5421, 0.3163, 0.5512, 0.4491, 0.6359, 0.4437, 0.6326, 0.4491, 0.6244, 0.9166, 0.05108, 0.9606, 0.05108, 0.9606, 0.09515, 0.9166, 0.09515, 0.8725, 0.1392, 0.8725, 0.1833, 0.8284, 0.1833, 0.8284, 0.1392, 0.8725, 0.09515, 0.8284, 0.09515, 0.8284, 0.05108, 0.8725, 0.05108, 0.8284, 0.1392, 0.8284, 0.09515, 0.8725, 0.09515, 0.8725, 0.1392, 0.9166, 0.09515, 0.9166, 0.1392, 0.8725, 0.1392, 0.8725, 0.09515, 0.9166, 0.05108, 0.9166, 0.09515, 0.8725, 0.09515, 0.8725, 0.05108, 0.9166, 0.05108, 0.9166, 0.09515, 0.9606, 0.09515, 0.9606, 0.05108, 0.8725, 0.1392, 0.8284, 0.1392, 0.8284, 0.1833, 0.8725, 0.1833, 0.8725, 0.09515, 0.8725, 0.05108, 0.8284, 0.05108, 0.8284, 0.09515, 0.8284, 0.1392, 0.8725, 0.1392, 0.8725, 0.09515, 0.8284, 0.09515, 0.9166, 0.09515, 0.8725, 0.09515, 0.8725, 0.1392, 0.9166, 0.1392, 0.9166, 0.05108, 0.8725, 0.05108, 0.8725, 0.09515, 0.9166, 0.09515, 0.06032, 0.6292, 0.05908, 0.6487, 0.04826, 0.6496, 0.04966, 0.6299, 0.117, 0.6187, 0.1169, 0.637, 0.1061, 0.636, 0.1062, 0.617, 0.07923, 0.6355, 0.0826, 0.6181, 0.09242, 0.617, 0.08901, 0.6343, 0.08242, 0.677, 0.0792, 0.6571, 0.08902, 0.6559, 0.09242, 0.6761, 0.06414, 0.617, 0.06032, 0.6292, 0.04966, 0.6299, 0.0537, 0.6173, 0.06051, 0.6704, 0.06414, 0.6885, 0.05331, 0.6892, 0.04963, 0.6713, 0.1169, 0.6579, 0.117, 0.6758, 0.1062, 0.6769, 0.1061, 0.6579, 0.1679, 0.5437, 0.1491, 0.5393, 0.1537, 0.535, 0.1734, 0.5394, 0.05908, 0.6487, 0.06051, 0.6704, 0.04963, 0.6713, 0.04826, 0.6496, 0.1169, 0.637, 0.1169, 0.6579, 0.1061, 0.6579, 0.1061, 0.636, 0.1841, 0.5574, 0.1679, 0.5437, 0.1734, 0.5394, 0.1902, 0.5532, 0.0792, 0.6571, 0.07923, 0.6355, 0.08901, 0.6343, 0.08902, 0.6559, 0.1061, 0.6704, 0.09548, 0.6706, 0.09249, 0.6524, 0.1033, 0.6524, 0.1351, 0.5972, 0.1383, 0.5929, 0.1536, 0.6052, 0.1498, 0.6095, 0.06554, 0.6657, 0.07553, 0.666, 0.0792, 0.6822, 0.06915, 0.682, 0.06532, 0.6284, 0.07553, 0.6284, 0.07418, 0.6463, 0.06414, 0.6461, 0.1337, 0.6343, 0.1229, 0.6342, 0.123, 0.6171, 0.1338, 0.6181, 0.1033, 0.6329, 0.09242, 0.6328, 0.09529, 0.617, 0.1061, 0.617, 0.06878, 0.6174, 0.0792, 0.617, 0.07553, 0.6284, 0.06532, 0.6284, 0.1337, 0.6532, 0.1229, 0.654, 0.1229, 0.6342, 0.1337, 0.6343, 0.1033, 0.6524, 0.09249, 0.6524, 0.09242, 0.6328, 0.1033, 0.6329, 0.1498, 0.6095, 0.1536, 0.6052, 0.1714, 0.6092, 0.1668, 0.6134, 0.1338, 0.6697, 0.123, 0.6712, 0.1229, 0.654, 0.1337, 0.6532, 0.06414, 0.6461, 0.07418, 0.6463, 0.07553, 0.666, 0.06554, 0.6657, 0.1933, 0.5767, 0.1933, 0.5964, 0.1901, 0.5945, 0.1902, 0.5766, 0.1933, 0.5964, 0.184, 0.6111, 0.1816, 0.6079, 0.1901, 0.5945, 0.184, 0.6111, 0.1677, 0.6171, 0.1668, 0.6134, 0.1816, 0.6079, 0.1677, 0.6171, 0.1488, 0.6128, 0.1498, 0.6095, 0.1668, 0.6134, 0.1488, 0.6128, 0.1323, 0.5993, 0.1351, 0.5972, 0.1498, 0.6095, 0.1323, 0.5993, 0.1229, 0.5802, 0.1266, 0.5798, 0.1351, 0.5972, 0.1229, 0.5802, 0.123, 0.5605, 0.1267, 0.5619, 0.1266, 0.5798, 0.123, 0.5605, 0.1327, 0.5454, 0.1353, 0.5485, 0.1267, 0.5619, 0.1327, 0.5454, 0.1491, 0.5393, 0.15, 0.543, 0.1353, 0.5485, 0.1491, 0.5393, 0.1679, 0.5437, 0.167, 0.5469, 0.15, 0.543, 0.1679, 0.5437, 0.1841, 0.5574, 0.1817, 0.5592, 0.167, 0.5469, 0.1841, 0.5574, 0.1933, 0.5767, 0.1902, 0.5766, 0.1817, 0.5592, 0.07576, 0.6163, 0.05858, 0.6049, 0.06086, 0.6022, 0.07656, 0.6126, 0.0956, 0.617, 0.07576, 0.6163, 0.07656, 0.6126, 0.09466, 0.6132, 0.1129, 0.6067, 0.0956, 0.617, 0.09466, 0.6132, 0.1103, 0.6038, 0.1229, 0.588, 0.1129, 0.6067, 0.1103, 0.6038, 0.1193, 0.587, 0.1229, 0.5662, 0.1229, 0.588, 0.1193, 0.587, 0.1192, 0.5673, 0.1129, 0.5471, 0.1229, 0.5662, 0.1192, 0.5673, 0.1101, 0.5499, 0.09565, 0.5357, 0.1129, 0.5471, 0.1101, 0.5499, 0.09444, 0.5395, 0.07557, 0.535, 0.09565, 0.5357, 0.09444, 0.5395, 0.07635, 0.5389, 0.05816, 0.5454, 0.07557, 0.535, 0.07635, 0.5389, 0.06071, 0.5483, 0.04826, 0.564, 0.05816, 0.5454, 0.06071, 0.5483, 0.05171, 0.5651, 0.0485, 0.5858, 0.04826, 0.564, 0.05171, 0.5651, 0.05177, 0.5848, 0.05858, 0.6049, 0.0485, 0.5858, 0.05177, 0.5848, 0.06086, 0.6022, 0.1873, 0.6771, 0.1873, 0.6939, 0.1832, 0.6908, 0.1832, 0.6784, 0.1542, 0.6357, 0.1658, 0.6171, 0.1676, 0.6215, 0.159, 0.6359, 0.1834, 0.6279, 0.1895, 0.6441, 0.1865, 0.6483, 0.1792, 0.6279, 0.1128, 0.6919, 0.1133, 0.6796, 0.117, 0.6769, 0.117, 0.6944, 0.1433, 0.6851, 0.1338, 0.6745, 0.139, 0.6753, 0.1453, 0.6832, 0.197, 0.6472, 0.1895, 0.6373, 0.1935, 0.6372, 0.1993, 0.6453, 0.1985, 0.6891, 0.198, 0.6766, 0.2029, 0.6734, 0.2029, 0.6896, 0.2005, 0.5868, 0.1973, 0.5936, 0.1933, 0.5931, 0.1978, 0.5844, 0.1338, 0.6745, 0.1433, 0.6608, 0.1453, 0.6649, 0.139, 0.6753, 0.1895, 0.6373, 0.1975, 0.6171, 0.1993, 0.6212, 0.1935, 0.6372, 0.117, 0.6362, 0.1173, 0.619, 0.1216, 0.617, 0.1216, 0.6387, 0.1973, 0.5936, 0.2005, 0.6053, 0.1979, 0.6094, 0.1933, 0.5931, 0.0792, 0.6895, 0.07921, 0.6772, 0.082, 0.6802, 0.08191, 0.6889, 0.166, 0.6479, 0.1542, 0.6357, 0.159, 0.6359, 0.1676, 0.6458, 0.1895, 0.6191, 0.1834, 0.6279, 0.1792, 0.6279, 0.1868, 0.6171, 0.08191, 0.6889, 0.082, 0.6802, 0.08591, 0.677, 0.08591, 0.6899, 0.1933, 0.5423, 0.2012, 0.535, 0.2036, 0.5381, 0.1982, 0.5439, 0.2035, 0.6171, 0.2035, 0.6388, 0.1998, 0.6358, 0.1993, 0.6189, 0.1792, 0.6906, 0.1793, 0.6778, 0.1832, 0.6771, 0.1832, 0.6939, 0.08591, 0.6922, 0.08647, 0.6802, 0.09022, 0.677, 0.09022, 0.6939, 0.152, 0.6848, 0.1453, 0.6748, 0.1494, 0.6753, 0.1539, 0.6829, 0.1743, 0.6786, 0.1695, 0.6589, 0.1735, 0.6596, 0.1776, 0.6749, 0.1712, 0.676, 0.1676, 0.6604, 0.1695, 0.6589, 0.1743, 0.6786, 0.2047, 0.6519, 0.2022, 0.663, 0.198, 0.6638, 0.2012, 0.6483, 0.1453, 0.6748, 0.1525, 0.6608, 0.1539, 0.6652, 0.1494, 0.6753, 0.1695, 0.6589, 0.1739, 0.648, 0.1776, 0.6507, 0.1735, 0.6596, 0.2029, 0.6919, 0.2033, 0.6765, 0.2069, 0.6734, 0.2069, 0.6933, 0.2022, 0.663, 0.2047, 0.6705, 0.2009, 0.6734, 0.198, 0.6638, 0.1966, 0.5588, 0.1933, 0.5423, 0.1982, 0.5439, 0.2004, 0.5559, 0.09482, 0.6706, 0.09483, 0.692, 0.09262, 0.6912, 0.09242, 0.6747, 0.09915, 0.6726, 0.09915, 0.6895, 0.09483, 0.692, 0.09482, 0.6706, 0.2004, 0.5559, 0.1982, 0.5439, 0.2, 0.5424, 0.2036, 0.5593, 0.1338, 0.6712, 0.1338, 0.6881, 0.1322, 0.6837, 0.1312, 0.672, 0.2076, 0.6171, 0.2076, 0.635, 0.2036, 0.6351, 0.2035, 0.6205, 0.1533, 0.6219, 0.1378, 0.6194, 0.1338, 0.6171, 0.1542, 0.6192, 0.149, 0.6238, 0.1378, 0.6219, 0.1378, 0.6194, 0.1533, 0.6219, 0.1338, 0.6881, 0.1183, 0.6849, 0.1208, 0.6812, 0.1322, 0.6837, 0.2066, 0.5593, 0.2066, 0.58, 0.2027, 0.5783, 0.2029, 0.5624, 0.1378, 0.6194, 0.1386, 0.6358, 0.1346, 0.6378, 0.1338, 0.6171, 0.159, 0.6913, 0.1584, 0.6796, 0.1624, 0.6777, 0.1624, 0.6942, 0.1062, 0.6912, 0.1061, 0.6769, 0.11, 0.6784, 0.1101, 0.6881, 0.1338, 0.6426, 0.154, 0.6399, 0.1505, 0.6427, 0.1345, 0.6449, 0.1386, 0.6358, 0.1537, 0.6381, 0.1542, 0.6399, 0.1346, 0.6378, 0.1101, 0.6881, 0.11, 0.6784, 0.1128, 0.6778, 0.1128, 0.6913, 0.1663, 0.6777, 0.1663, 0.6939, 0.1625, 0.6923, 0.1624, 0.6806, 0.154, 0.6399, 0.154, 0.6608, 0.1498, 0.6588, 0.1505, 0.6427, 0.2005, 0.6028, 0.2006, 0.5862, 0.2045, 0.5844, 0.2045, 0.6056, 0.1501, 0.6353, 0.149, 0.6238, 0.1533, 0.6219, 0.1537, 0.6381, 0.1019, 0.6886, 0.09915, 0.6743, 0.1035, 0.6758, 0.1054, 0.6862, 0.1809, 0.659, 0.1865, 0.6771, 0.1832, 0.6748, 0.1792, 0.6607, 0.1849, 0.6596, 0.1898, 0.6739, 0.1865, 0.6771, 0.1809, 0.659, 0.1977, 0.5753, 0.2027, 0.5822, 0.2007, 0.5844, 0.1933, 0.5754, 0.1584, 0.6777, 0.1584, 0.6936, 0.1542, 0.6924, 0.1546, 0.6806, 0.1942, 0.6814, 0.1898, 0.6685, 0.1943, 0.6678, 0.198, 0.6784, 0.1792, 0.6215, 0.1719, 0.6351, 0.1676, 0.6341, 0.1772, 0.6171, 0.1618, 0.6546, 0.1588, 0.6623, 0.1542, 0.6616, 0.158, 0.6518, 0.1606, 0.6605, 0.1646, 0.6765, 0.1615, 0.6739, 0.1588, 0.6623, 0.1898, 0.6685, 0.1946, 0.6483, 0.198, 0.652, 0.1943, 0.6678, 0.1719, 0.6351, 0.1792, 0.6462, 0.1771, 0.648, 0.1676, 0.6341, 0.1588, 0.6623, 0.1615, 0.6739, 0.1583, 0.6777, 0.1542, 0.6616, 0.1714, 0.6786, 0.1714, 0.6931, 0.1679, 0.6896, 0.1676, 0.6798, 0.121, 0.6387, 0.121, 0.6614, 0.117, 0.6595, 0.117, 0.6415, 0.1898, 0.6506, 0.1849, 0.6596, 0.1809, 0.659, 0.1867, 0.6483, 0.2027, 0.5635, 0.1977, 0.5753, 0.1933, 0.5754, 0.2004, 0.5593, 0.9059, 0.1028, 0.9021, 0.09994, 0.9048, 0.09601, 0.9087, 0.09888, 0.8476, 0.1239, 0.8432, 0.1225, 0.8452, 0.1188, 0.8495, 0.1202])
me_plane.materials.append(mat_color)
me_plane.use_remesh_preserve_volume = False
me_plane.use_remesh_preserve_attributes = False
me_plane.use_mirror_vertex_groups = False
me_plane.update()

# ---- objects
ob_hemi_001 = bpy.data.objects.new('Hemi.001', light_hemi_001)
ob_hemi = bpy.data.objects.new('Hemi', light_hemi)
ob_plane = bpy.data.objects.new('Plane', me_plane)

# ---- transforms, parenting, visibility, modifiers, constraints
ob_hemi_001.location = (-2.845, -1.549, 2.929)
ob_hemi_001.rotation_euler = (0.9765, -0.1663, -0.8446)
ob_hemi_001.lineart.crease_threshold = 0.0
ob_hemi.location = (0.7458, -1.879, 2.671)
ob_hemi.rotation_euler = (0.7431, 0.2112, 0.6275)
ob_hemi.lineart.crease_threshold = 0.0
ob_plane.location = (0.0, 0.0, 0.0)
ob_plane.lineart.crease_threshold = 0.0

# ---- collection membership
col_collection_1.objects.link(ob_hemi_001)
col_collection_1.objects.link(ob_hemi)
col_collection_1.objects.link(ob_plane)

# ---- scene / render settings (as saved in the file)
scene.frame_start = 1; scene.frame_end = 250; scene.frame_set(1)
scene.render.engine = 'BLENDER_EEVEE_NEXT'
scene.render.resolution_percentage = 50
scene.render.dither_intensity = 0.0
scene.cycles.use_denoising = False
scene.cycles.samples = 128
scene.cycles.sampling_pattern = 'TABULATED_SOBOL'
scene.cycles.use_adaptive_sampling = False
scene.cycles.use_light_tree = False
scene.cycles.blur_glossy = 0.0
scene.cycles.sample_clamp_indirect = 0.0
scene.view_settings.view_transform = 'Standard'
bpy.context.view_layer.update()

# ---- added for rendering (the .blend has no active camera): camera
cam_auto = bpy.data.cameras.new('AutoCamera')
cam_auto.lens = 50.0
cam_auto.sensor_width = 36.0
cam_auto.clip_end = 1000.0
ob_auto_camera = bpy.data.objects.new('AutoCamera', cam_auto)
scene.collection.objects.link(ob_auto_camera)
ob_auto_camera.location = (3.23214, -4.43717, 4.0368)
ob_auto_camera.rotation_euler = (1.09748, -7.21219e-08, 0.694738)
scene.camera = ob_auto_camera
bpy.context.view_layer.update()
